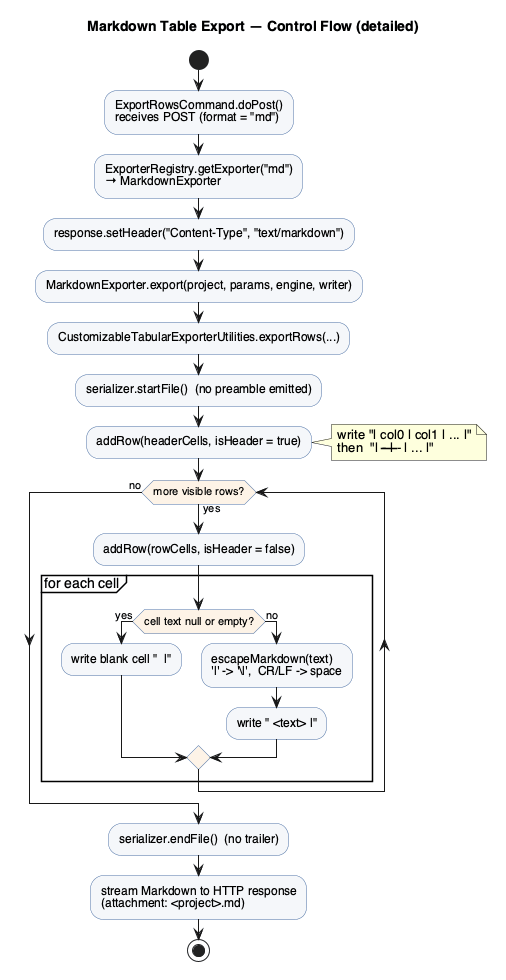

The diagram above was rendered by PlantUML. Its source (embedded in the PNG):
@startuml flowchart-detailed
title Markdown Table Export — Control Flow (detailed)
skinparam shadowing false
skinparam defaultFontName Helvetica
skinparam ActivityBackgroundColor #F5F7FA
skinparam ActivityBorderColor #4A6FA5
skinparam ActivityDiamondBackgroundColor #FDF3E7

start
:ExportRowsCommand.doPost()\nreceives POST (format = "md");
:ExporterRegistry.getExporter("md")\n→ MarkdownExporter;
:response.setHeader("Content-Type", "text/markdown");
:MarkdownExporter.export(project, params, engine, writer);
:CustomizableTabularExporterUtilities.exportRows(...);
:serializer.startFile()  (no preamble emitted);

:addRow(headerCells, isHeader = true);
note right
  write "| col0 | col1 | ... |"
  then  "| --- | --- | ... |"
end note

while (more visible rows?) is (yes)
  :addRow(rowCells, isHeader = false);
  partition "for each cell" {
    if (cell text null or empty?) then (yes)
      :write blank cell "  |";
    else (no)
      :escapeMarkdown(text)\n'|' -> '\\|',  CR/LF -> space;
      :write " <text> |";
    endif
  }
endwhile (no)

:serializer.endFile()  (no trailer);
:stream Markdown to HTTP response\n(attachment: <project>.md);
stop
@enduml